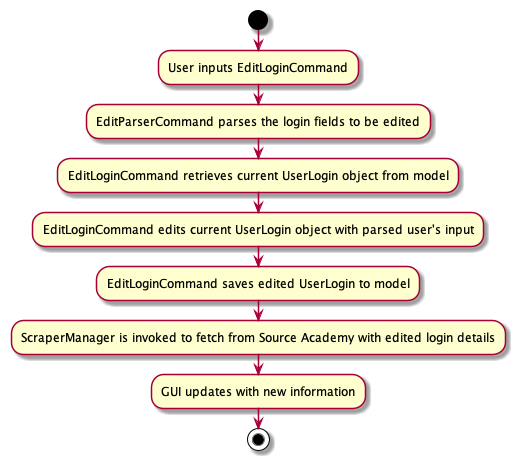

The diagram above was rendered by PlantUML. Its source (embedded in the PNG):
@startuml
start
:User inputs EditLoginCommand;
:EditParserCommand parses the login fields to be edited;
:EditLoginCommand retrieves current UserLogin object from model;
:EditLoginCommand edits current UserLogin object with parsed user's input;
:EditLoginCommand saves edited UserLogin to model;
:ScraperManager is invoked to fetch from Source Academy with edited login details;
:GUI updates with new information;
stop
@enduml